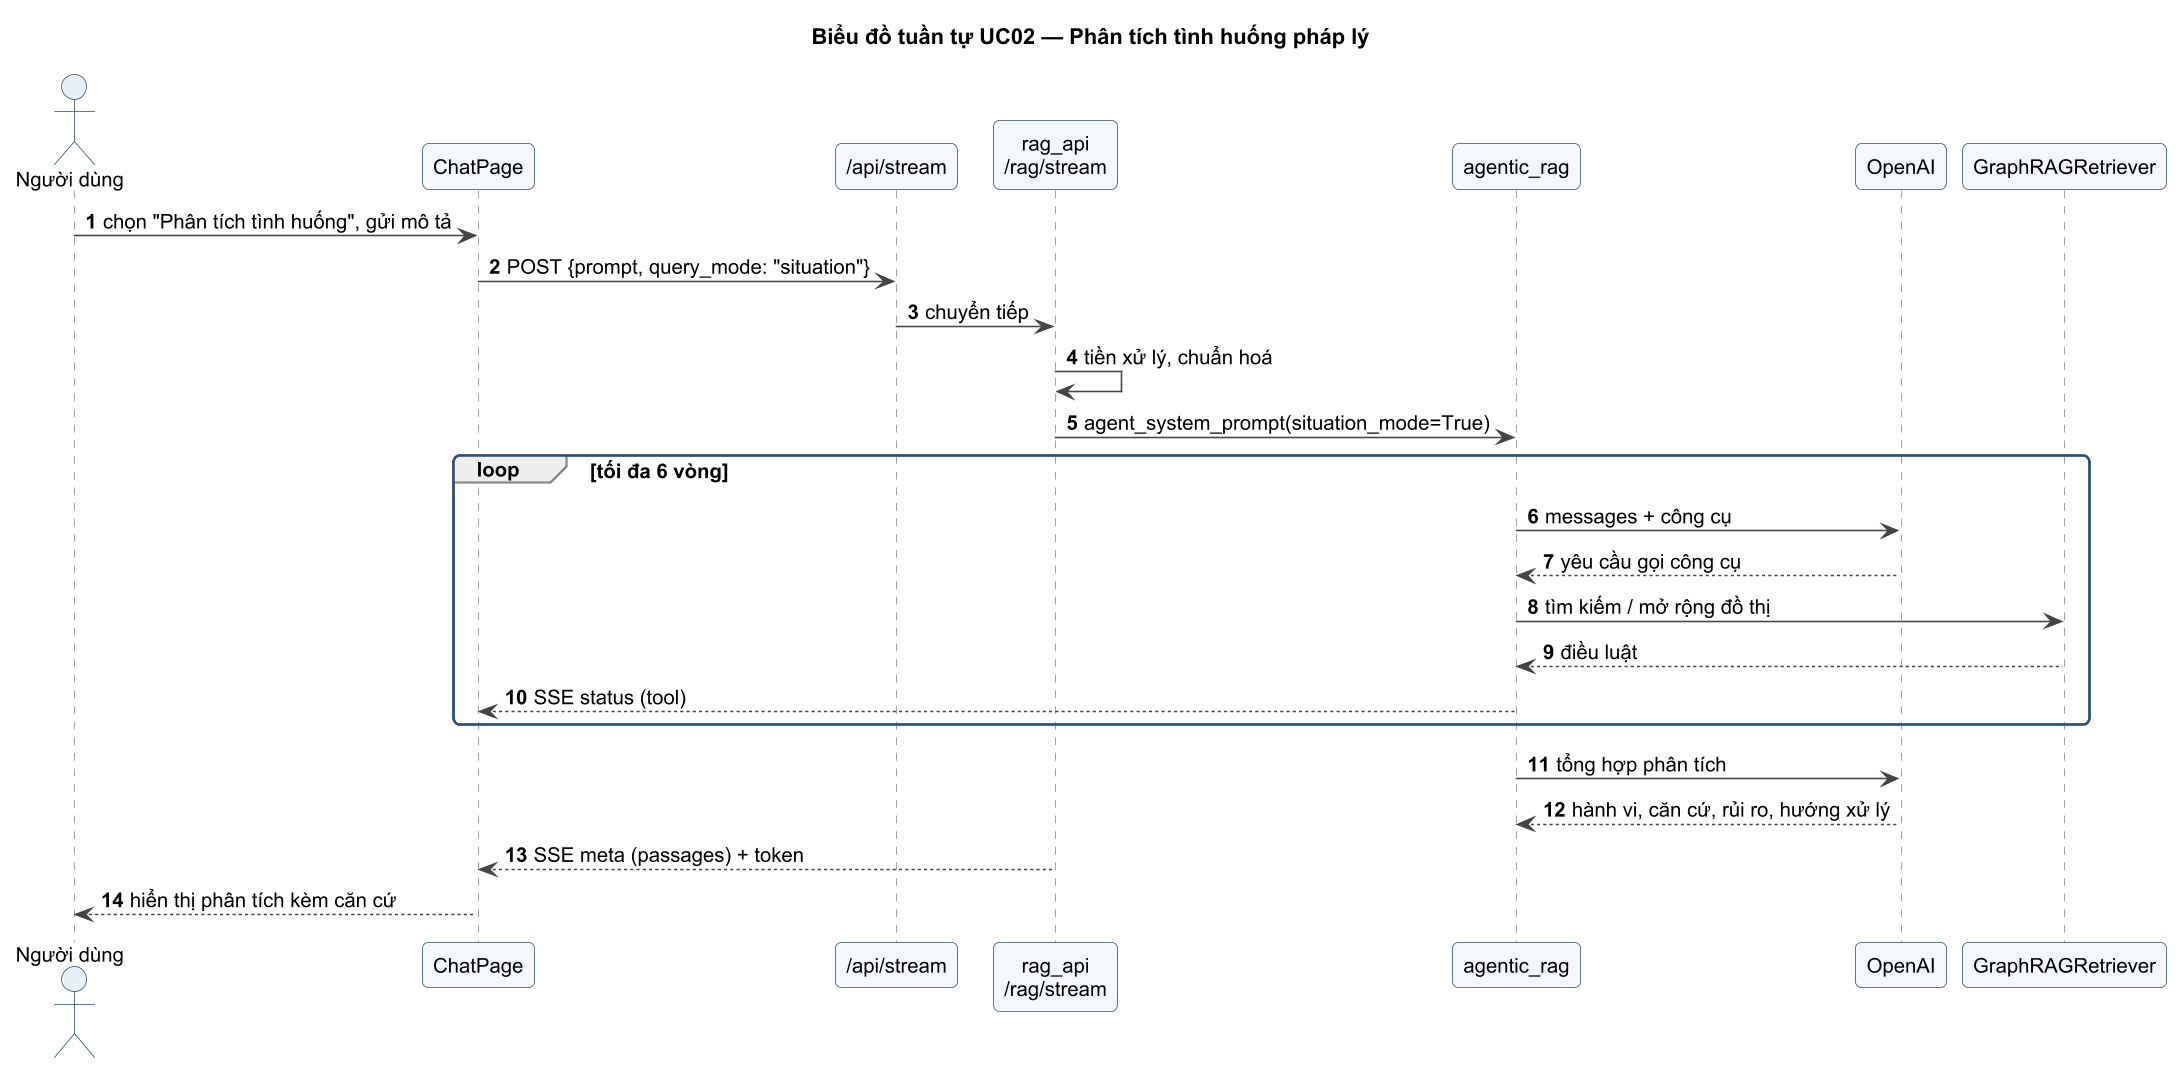

The diagram above was rendered by PlantUML. Its source (embedded in the PNG):
@startuml UC02_SEQ
!pragma layout smetana
!include ../_style.iuml
title Biểu đồ tuần tự UC02 — Phân tích tình huống pháp lý
autonumber
actor "Người dùng" as U
participant "ChatPage" as UI
participant "/api/stream" as R
participant "rag_api\n/rag/stream" as API
participant "agentic_rag" as AG
participant "OpenAI" as AI
participant "GraphRAGRetriever" as RET
U -> UI : chọn "Phân tích tình huống", gửi mô tả
UI -> R : POST {prompt, query_mode: "situation"}
R -> API : chuyển tiếp
API -> API : tiền xử lý, chuẩn hoá
API -> AG : agent_system_prompt(situation_mode=True)
loop tối đa 6 vòng
  AG -> AI : messages + công cụ
  AI --> AG : yêu cầu gọi công cụ
  AG -> RET : tìm kiếm / mở rộng đồ thị
  RET --> AG : điều luật
  AG --> UI : SSE status (tool)
end
AG -> AI : tổng hợp phân tích
AI --> AG : hành vi, căn cứ, rủi ro, hướng xử lý
API --> UI : SSE meta (passages) + token
UI --> U : hiển thị phân tích kèm căn cứ
@enduml